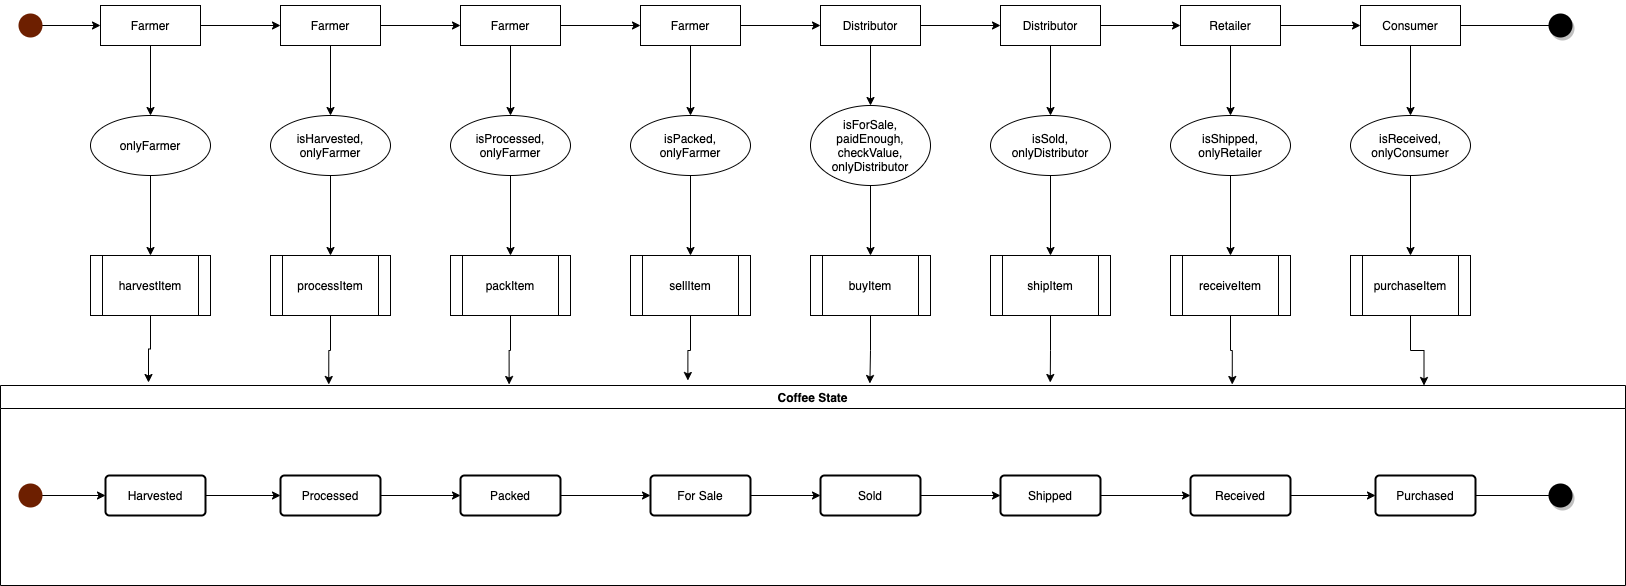

The diagram above was exported from draw.io. Its source (the exported page's mxGraphModel, read from the mxfile embedded in the PNG):
<mxGraphModel dx="1796" dy="593" grid="1" gridSize="10" guides="1" tooltips="1" connect="1" arrows="1" fold="1" page="1" pageScale="1" pageWidth="850" pageHeight="1100" math="0" shadow="0" extFonts="Permanent Marker^https://fonts.googleapis.com/css?family=Permanent+Marker">
  <root>
    <mxCell id="0" />
    <mxCell id="1" parent="0" />
    <mxCell id="5Q9VkIn1LjhgChoB6TZg-7" value="" style="edgeStyle=orthogonalEdgeStyle;rounded=0;orthogonalLoop=1;jettySize=auto;html=1;" edge="1" parent="1" source="5Q9VkIn1LjhgChoB6TZg-1" target="5Q9VkIn1LjhgChoB6TZg-3">
      <mxGeometry relative="1" as="geometry" />
    </mxCell>
    <mxCell id="5Q9VkIn1LjhgChoB6TZg-1" value="" style="shape=waypoint;sketch=0;fillStyle=solid;size=6;pointerEvents=1;points=[];fillColor=#a0522d;resizable=0;rotatable=0;perimeter=centerPerimeter;snapToPoint=1;strokeWidth=10;strokeColor=#6D1F00;fontColor=#ffffff;" vertex="1" parent="1">
      <mxGeometry x="-820" y="70" width="40" height="40" as="geometry" />
    </mxCell>
    <mxCell id="5Q9VkIn1LjhgChoB6TZg-5" value="" style="edgeStyle=orthogonalEdgeStyle;rounded=0;orthogonalLoop=1;jettySize=auto;html=1;" edge="1" parent="1" source="5Q9VkIn1LjhgChoB6TZg-3" target="5Q9VkIn1LjhgChoB6TZg-4">
      <mxGeometry relative="1" as="geometry" />
    </mxCell>
    <mxCell id="5Q9VkIn1LjhgChoB6TZg-52" value="" style="edgeStyle=orthogonalEdgeStyle;rounded=0;orthogonalLoop=1;jettySize=auto;html=1;" edge="1" parent="1" source="5Q9VkIn1LjhgChoB6TZg-3" target="5Q9VkIn1LjhgChoB6TZg-51">
      <mxGeometry relative="1" as="geometry" />
    </mxCell>
    <mxCell id="5Q9VkIn1LjhgChoB6TZg-3" value="Farmer" style="whiteSpace=wrap;html=1;align=center;" vertex="1" parent="1">
      <mxGeometry x="-730" y="70" width="100" height="40" as="geometry" />
    </mxCell>
    <mxCell id="5Q9VkIn1LjhgChoB6TZg-29" value="" style="edgeStyle=orthogonalEdgeStyle;rounded=0;orthogonalLoop=1;jettySize=auto;html=1;" edge="1" parent="1" source="5Q9VkIn1LjhgChoB6TZg-4" target="5Q9VkIn1LjhgChoB6TZg-28">
      <mxGeometry relative="1" as="geometry" />
    </mxCell>
    <mxCell id="5Q9VkIn1LjhgChoB6TZg-50" value="" style="edgeStyle=orthogonalEdgeStyle;rounded=0;orthogonalLoop=1;jettySize=auto;html=1;" edge="1" parent="1" source="5Q9VkIn1LjhgChoB6TZg-4" target="5Q9VkIn1LjhgChoB6TZg-49">
      <mxGeometry relative="1" as="geometry" />
    </mxCell>
    <mxCell id="5Q9VkIn1LjhgChoB6TZg-4" value="Farmer" style="whiteSpace=wrap;html=1;align=center;" vertex="1" parent="1">
      <mxGeometry x="-550" y="70" width="100" height="40" as="geometry" />
    </mxCell>
    <mxCell id="5Q9VkIn1LjhgChoB6TZg-6" value="Coffee State" style="swimlane;" vertex="1" parent="1">
      <mxGeometry x="-830" y="450" width="1625" height="200" as="geometry" />
    </mxCell>
    <mxCell id="5Q9VkIn1LjhgChoB6TZg-24" value="" style="edgeStyle=orthogonalEdgeStyle;rounded=0;orthogonalLoop=1;jettySize=auto;html=1;" edge="1" parent="5Q9VkIn1LjhgChoB6TZg-6" source="5Q9VkIn1LjhgChoB6TZg-8" target="5Q9VkIn1LjhgChoB6TZg-9">
      <mxGeometry relative="1" as="geometry" />
    </mxCell>
    <mxCell id="5Q9VkIn1LjhgChoB6TZg-8" value="" style="shape=waypoint;sketch=0;fillStyle=solid;size=6;pointerEvents=1;points=[];fillColor=#a0522d;resizable=0;rotatable=0;perimeter=centerPerimeter;snapToPoint=1;strokeWidth=10;strokeColor=#6D1F00;fontColor=#ffffff;" vertex="1" parent="5Q9VkIn1LjhgChoB6TZg-6">
      <mxGeometry x="10" y="90" width="40" height="40" as="geometry" />
    </mxCell>
    <mxCell id="5Q9VkIn1LjhgChoB6TZg-11" value="" style="edgeStyle=orthogonalEdgeStyle;rounded=0;orthogonalLoop=1;jettySize=auto;html=1;" edge="1" parent="5Q9VkIn1LjhgChoB6TZg-6" source="5Q9VkIn1LjhgChoB6TZg-9" target="5Q9VkIn1LjhgChoB6TZg-10">
      <mxGeometry relative="1" as="geometry" />
    </mxCell>
    <mxCell id="5Q9VkIn1LjhgChoB6TZg-13" value="" style="edgeStyle=orthogonalEdgeStyle;rounded=0;orthogonalLoop=1;jettySize=auto;html=1;" edge="1" parent="5Q9VkIn1LjhgChoB6TZg-6" source="5Q9VkIn1LjhgChoB6TZg-10" target="5Q9VkIn1LjhgChoB6TZg-12">
      <mxGeometry relative="1" as="geometry" />
    </mxCell>
    <mxCell id="5Q9VkIn1LjhgChoB6TZg-10" value="Processed" style="rounded=1;arcSize=10;whiteSpace=wrap;html=1;align=center;strokeWidth=2;" vertex="1" parent="5Q9VkIn1LjhgChoB6TZg-6">
      <mxGeometry x="280" y="90" width="100" height="40" as="geometry" />
    </mxCell>
    <mxCell id="5Q9VkIn1LjhgChoB6TZg-15" value="" style="edgeStyle=orthogonalEdgeStyle;rounded=0;orthogonalLoop=1;jettySize=auto;html=1;" edge="1" parent="5Q9VkIn1LjhgChoB6TZg-6" source="5Q9VkIn1LjhgChoB6TZg-12" target="5Q9VkIn1LjhgChoB6TZg-14">
      <mxGeometry relative="1" as="geometry" />
    </mxCell>
    <mxCell id="5Q9VkIn1LjhgChoB6TZg-12" value="Packed" style="rounded=1;arcSize=10;whiteSpace=wrap;html=1;align=center;strokeWidth=2;" vertex="1" parent="5Q9VkIn1LjhgChoB6TZg-6">
      <mxGeometry x="460" y="90" width="100" height="40" as="geometry" />
    </mxCell>
    <mxCell id="5Q9VkIn1LjhgChoB6TZg-17" value="" style="edgeStyle=orthogonalEdgeStyle;rounded=0;orthogonalLoop=1;jettySize=auto;html=1;" edge="1" parent="5Q9VkIn1LjhgChoB6TZg-6" source="5Q9VkIn1LjhgChoB6TZg-14" target="5Q9VkIn1LjhgChoB6TZg-16">
      <mxGeometry relative="1" as="geometry" />
    </mxCell>
    <mxCell id="5Q9VkIn1LjhgChoB6TZg-14" value="For Sale" style="rounded=1;arcSize=10;whiteSpace=wrap;html=1;align=center;strokeWidth=2;" vertex="1" parent="5Q9VkIn1LjhgChoB6TZg-6">
      <mxGeometry x="650" y="90" width="100" height="40" as="geometry" />
    </mxCell>
    <mxCell id="5Q9VkIn1LjhgChoB6TZg-16" value="Sold" style="rounded=1;arcSize=10;whiteSpace=wrap;html=1;align=center;strokeWidth=2;" vertex="1" parent="5Q9VkIn1LjhgChoB6TZg-6">
      <mxGeometry x="820" y="90" width="100" height="40" as="geometry" />
    </mxCell>
    <mxCell id="5Q9VkIn1LjhgChoB6TZg-20" value="Received" style="rounded=1;arcSize=10;whiteSpace=wrap;html=1;align=center;strokeWidth=2;" vertex="1" parent="5Q9VkIn1LjhgChoB6TZg-6">
      <mxGeometry x="1190" y="90" width="100" height="40" as="geometry" />
    </mxCell>
    <mxCell id="5Q9VkIn1LjhgChoB6TZg-21" value="" style="edgeStyle=orthogonalEdgeStyle;rounded=0;orthogonalLoop=1;jettySize=auto;html=1;" edge="1" parent="5Q9VkIn1LjhgChoB6TZg-6" source="5Q9VkIn1LjhgChoB6TZg-18" target="5Q9VkIn1LjhgChoB6TZg-20">
      <mxGeometry relative="1" as="geometry" />
    </mxCell>
    <mxCell id="5Q9VkIn1LjhgChoB6TZg-18" value="Shipped" style="rounded=1;arcSize=10;whiteSpace=wrap;html=1;align=center;strokeWidth=2;" vertex="1" parent="5Q9VkIn1LjhgChoB6TZg-6">
      <mxGeometry x="1000" y="90" width="100" height="40" as="geometry" />
    </mxCell>
    <mxCell id="5Q9VkIn1LjhgChoB6TZg-19" value="" style="edgeStyle=orthogonalEdgeStyle;rounded=0;orthogonalLoop=1;jettySize=auto;html=1;" edge="1" parent="5Q9VkIn1LjhgChoB6TZg-6" source="5Q9VkIn1LjhgChoB6TZg-16" target="5Q9VkIn1LjhgChoB6TZg-18">
      <mxGeometry relative="1" as="geometry" />
    </mxCell>
    <mxCell id="5Q9VkIn1LjhgChoB6TZg-26" value="" style="edgeStyle=orthogonalEdgeStyle;rounded=0;orthogonalLoop=1;jettySize=auto;html=1;" edge="1" parent="5Q9VkIn1LjhgChoB6TZg-6" source="5Q9VkIn1LjhgChoB6TZg-22" target="5Q9VkIn1LjhgChoB6TZg-25">
      <mxGeometry relative="1" as="geometry" />
    </mxCell>
    <mxCell id="5Q9VkIn1LjhgChoB6TZg-22" value="Purchased" style="rounded=1;arcSize=10;whiteSpace=wrap;html=1;align=center;strokeWidth=2;" vertex="1" parent="5Q9VkIn1LjhgChoB6TZg-6">
      <mxGeometry x="1375" y="90" width="100" height="40" as="geometry" />
    </mxCell>
    <mxCell id="5Q9VkIn1LjhgChoB6TZg-23" value="" style="edgeStyle=orthogonalEdgeStyle;rounded=0;orthogonalLoop=1;jettySize=auto;html=1;" edge="1" parent="5Q9VkIn1LjhgChoB6TZg-6" source="5Q9VkIn1LjhgChoB6TZg-20" target="5Q9VkIn1LjhgChoB6TZg-22">
      <mxGeometry relative="1" as="geometry" />
    </mxCell>
    <mxCell id="5Q9VkIn1LjhgChoB6TZg-9" value="Harvested" style="rounded=1;arcSize=10;whiteSpace=wrap;html=1;align=center;strokeWidth=2;" vertex="1" parent="5Q9VkIn1LjhgChoB6TZg-6">
      <mxGeometry x="105" y="90" width="100" height="40" as="geometry" />
    </mxCell>
    <mxCell id="5Q9VkIn1LjhgChoB6TZg-25" value="" style="shape=waypoint;size=6;pointerEvents=1;points=[];fillColor=#a0522d;resizable=0;rotatable=0;perimeter=centerPerimeter;snapToPoint=1;rounded=1;strokeWidth=10;arcSize=10;shadow=1;fontColor=#ffffff;sketch=0;perimeterSpacing=5;" vertex="1" parent="5Q9VkIn1LjhgChoB6TZg-6">
      <mxGeometry x="1540" y="90" width="40" height="40" as="geometry" />
    </mxCell>
    <mxCell id="5Q9VkIn1LjhgChoB6TZg-31" value="" style="edgeStyle=orthogonalEdgeStyle;rounded=0;orthogonalLoop=1;jettySize=auto;html=1;" edge="1" parent="1" source="5Q9VkIn1LjhgChoB6TZg-28" target="5Q9VkIn1LjhgChoB6TZg-30">
      <mxGeometry relative="1" as="geometry" />
    </mxCell>
    <mxCell id="5Q9VkIn1LjhgChoB6TZg-48" value="" style="edgeStyle=orthogonalEdgeStyle;rounded=0;orthogonalLoop=1;jettySize=auto;html=1;" edge="1" parent="1" source="5Q9VkIn1LjhgChoB6TZg-28" target="5Q9VkIn1LjhgChoB6TZg-47">
      <mxGeometry relative="1" as="geometry" />
    </mxCell>
    <mxCell id="5Q9VkIn1LjhgChoB6TZg-28" value="Farmer" style="whiteSpace=wrap;html=1;align=center;" vertex="1" parent="1">
      <mxGeometry x="-370" y="70" width="100" height="40" as="geometry" />
    </mxCell>
    <mxCell id="5Q9VkIn1LjhgChoB6TZg-33" value="" style="edgeStyle=orthogonalEdgeStyle;rounded=0;orthogonalLoop=1;jettySize=auto;html=1;" edge="1" parent="1" source="5Q9VkIn1LjhgChoB6TZg-30" target="5Q9VkIn1LjhgChoB6TZg-32">
      <mxGeometry relative="1" as="geometry" />
    </mxCell>
    <mxCell id="5Q9VkIn1LjhgChoB6TZg-54" value="" style="edgeStyle=orthogonalEdgeStyle;rounded=0;orthogonalLoop=1;jettySize=auto;html=1;" edge="1" parent="1" source="5Q9VkIn1LjhgChoB6TZg-30" target="5Q9VkIn1LjhgChoB6TZg-53">
      <mxGeometry relative="1" as="geometry" />
    </mxCell>
    <mxCell id="5Q9VkIn1LjhgChoB6TZg-30" value="Farmer" style="whiteSpace=wrap;html=1;align=center;" vertex="1" parent="1">
      <mxGeometry x="-190" y="70" width="100" height="40" as="geometry" />
    </mxCell>
    <mxCell id="5Q9VkIn1LjhgChoB6TZg-35" value="" style="edgeStyle=orthogonalEdgeStyle;rounded=0;orthogonalLoop=1;jettySize=auto;html=1;" edge="1" parent="1" source="5Q9VkIn1LjhgChoB6TZg-32" target="5Q9VkIn1LjhgChoB6TZg-34">
      <mxGeometry relative="1" as="geometry" />
    </mxCell>
    <mxCell id="5Q9VkIn1LjhgChoB6TZg-56" value="" style="edgeStyle=orthogonalEdgeStyle;rounded=0;orthogonalLoop=1;jettySize=auto;html=1;" edge="1" parent="1" source="5Q9VkIn1LjhgChoB6TZg-32" target="5Q9VkIn1LjhgChoB6TZg-55">
      <mxGeometry relative="1" as="geometry" />
    </mxCell>
    <mxCell id="5Q9VkIn1LjhgChoB6TZg-32" value="Distributor" style="whiteSpace=wrap;html=1;align=center;" vertex="1" parent="1">
      <mxGeometry x="-10" y="70" width="100" height="40" as="geometry" />
    </mxCell>
    <mxCell id="5Q9VkIn1LjhgChoB6TZg-37" value="" style="edgeStyle=orthogonalEdgeStyle;rounded=0;orthogonalLoop=1;jettySize=auto;html=1;" edge="1" parent="1" source="5Q9VkIn1LjhgChoB6TZg-34" target="5Q9VkIn1LjhgChoB6TZg-36">
      <mxGeometry relative="1" as="geometry" />
    </mxCell>
    <mxCell id="5Q9VkIn1LjhgChoB6TZg-58" value="" style="edgeStyle=orthogonalEdgeStyle;rounded=0;orthogonalLoop=1;jettySize=auto;html=1;" edge="1" parent="1" source="5Q9VkIn1LjhgChoB6TZg-34" target="5Q9VkIn1LjhgChoB6TZg-57">
      <mxGeometry relative="1" as="geometry" />
    </mxCell>
    <mxCell id="5Q9VkIn1LjhgChoB6TZg-34" value="Distributor" style="whiteSpace=wrap;html=1;align=center;" vertex="1" parent="1">
      <mxGeometry x="170" y="70" width="100" height="40" as="geometry" />
    </mxCell>
    <mxCell id="5Q9VkIn1LjhgChoB6TZg-39" value="" style="edgeStyle=orthogonalEdgeStyle;rounded=0;orthogonalLoop=1;jettySize=auto;html=1;" edge="1" parent="1" source="5Q9VkIn1LjhgChoB6TZg-36" target="5Q9VkIn1LjhgChoB6TZg-38">
      <mxGeometry relative="1" as="geometry" />
    </mxCell>
    <mxCell id="5Q9VkIn1LjhgChoB6TZg-60" value="" style="edgeStyle=orthogonalEdgeStyle;rounded=0;orthogonalLoop=1;jettySize=auto;html=1;" edge="1" parent="1" source="5Q9VkIn1LjhgChoB6TZg-36" target="5Q9VkIn1LjhgChoB6TZg-59">
      <mxGeometry relative="1" as="geometry" />
    </mxCell>
    <mxCell id="5Q9VkIn1LjhgChoB6TZg-36" value="Retailer" style="whiteSpace=wrap;html=1;align=center;" vertex="1" parent="1">
      <mxGeometry x="350" y="70" width="100" height="40" as="geometry" />
    </mxCell>
    <mxCell id="5Q9VkIn1LjhgChoB6TZg-41" value="" style="edgeStyle=orthogonalEdgeStyle;rounded=0;orthogonalLoop=1;jettySize=auto;html=1;" edge="1" parent="1" source="5Q9VkIn1LjhgChoB6TZg-38" target="5Q9VkIn1LjhgChoB6TZg-40">
      <mxGeometry relative="1" as="geometry" />
    </mxCell>
    <mxCell id="5Q9VkIn1LjhgChoB6TZg-62" value="" style="edgeStyle=orthogonalEdgeStyle;rounded=0;orthogonalLoop=1;jettySize=auto;html=1;" edge="1" parent="1" source="5Q9VkIn1LjhgChoB6TZg-38" target="5Q9VkIn1LjhgChoB6TZg-61">
      <mxGeometry relative="1" as="geometry" />
    </mxCell>
    <mxCell id="5Q9VkIn1LjhgChoB6TZg-38" value="Consumer" style="whiteSpace=wrap;html=1;align=center;" vertex="1" parent="1">
      <mxGeometry x="530" y="70" width="100" height="40" as="geometry" />
    </mxCell>
    <mxCell id="5Q9VkIn1LjhgChoB6TZg-40" value="" style="shape=waypoint;size=6;pointerEvents=1;points=[];fillColor=#a0522d;resizable=0;rotatable=0;perimeter=centerPerimeter;snapToPoint=1;rounded=1;strokeWidth=10;arcSize=10;shadow=1;fontColor=#ffffff;sketch=0;perimeterSpacing=5;" vertex="1" parent="1">
      <mxGeometry x="710" y="70" width="40" height="40" as="geometry" />
    </mxCell>
    <mxCell id="5Q9VkIn1LjhgChoB6TZg-68" value="" style="edgeStyle=orthogonalEdgeStyle;rounded=0;orthogonalLoop=1;jettySize=auto;html=1;" edge="1" parent="1" source="5Q9VkIn1LjhgChoB6TZg-47" target="5Q9VkIn1LjhgChoB6TZg-67">
      <mxGeometry relative="1" as="geometry" />
    </mxCell>
    <mxCell id="5Q9VkIn1LjhgChoB6TZg-47" value="isProcessed,&lt;br&gt;onlyFarmer" style="ellipse;whiteSpace=wrap;html=1;" vertex="1" parent="1">
      <mxGeometry x="-380" y="180" width="120" height="60" as="geometry" />
    </mxCell>
    <mxCell id="5Q9VkIn1LjhgChoB6TZg-66" value="" style="edgeStyle=orthogonalEdgeStyle;rounded=0;orthogonalLoop=1;jettySize=auto;html=1;" edge="1" parent="1" source="5Q9VkIn1LjhgChoB6TZg-49" target="5Q9VkIn1LjhgChoB6TZg-65">
      <mxGeometry relative="1" as="geometry" />
    </mxCell>
    <mxCell id="5Q9VkIn1LjhgChoB6TZg-49" value="isHarvested,&lt;br&gt;onlyFarmer" style="ellipse;whiteSpace=wrap;html=1;" vertex="1" parent="1">
      <mxGeometry x="-560" y="180" width="120" height="60" as="geometry" />
    </mxCell>
    <mxCell id="5Q9VkIn1LjhgChoB6TZg-64" value="" style="edgeStyle=orthogonalEdgeStyle;rounded=0;orthogonalLoop=1;jettySize=auto;html=1;" edge="1" parent="1" source="5Q9VkIn1LjhgChoB6TZg-51" target="5Q9VkIn1LjhgChoB6TZg-63">
      <mxGeometry relative="1" as="geometry" />
    </mxCell>
    <mxCell id="5Q9VkIn1LjhgChoB6TZg-51" value="onlyFarmer" style="ellipse;whiteSpace=wrap;html=1;" vertex="1" parent="1">
      <mxGeometry x="-740" y="180" width="120" height="60" as="geometry" />
    </mxCell>
    <mxCell id="5Q9VkIn1LjhgChoB6TZg-70" value="" style="edgeStyle=orthogonalEdgeStyle;rounded=0;orthogonalLoop=1;jettySize=auto;html=1;" edge="1" parent="1" source="5Q9VkIn1LjhgChoB6TZg-53" target="5Q9VkIn1LjhgChoB6TZg-69">
      <mxGeometry relative="1" as="geometry" />
    </mxCell>
    <mxCell id="5Q9VkIn1LjhgChoB6TZg-53" value="isPacked,&lt;br&gt;onlyFarmer" style="ellipse;whiteSpace=wrap;html=1;" vertex="1" parent="1">
      <mxGeometry x="-200" y="180" width="120" height="60" as="geometry" />
    </mxCell>
    <mxCell id="5Q9VkIn1LjhgChoB6TZg-72" value="" style="edgeStyle=orthogonalEdgeStyle;rounded=0;orthogonalLoop=1;jettySize=auto;html=1;" edge="1" parent="1" source="5Q9VkIn1LjhgChoB6TZg-55" target="5Q9VkIn1LjhgChoB6TZg-71">
      <mxGeometry relative="1" as="geometry" />
    </mxCell>
    <mxCell id="5Q9VkIn1LjhgChoB6TZg-55" value="isForSale,&lt;br&gt;paidEnough,&lt;br&gt;checkValue,&lt;br&gt;onlyDistributor" style="ellipse;whiteSpace=wrap;html=1;" vertex="1" parent="1">
      <mxGeometry x="-20" y="170" width="120" height="80" as="geometry" />
    </mxCell>
    <mxCell id="5Q9VkIn1LjhgChoB6TZg-74" value="" style="edgeStyle=orthogonalEdgeStyle;rounded=0;orthogonalLoop=1;jettySize=auto;html=1;" edge="1" parent="1" source="5Q9VkIn1LjhgChoB6TZg-57" target="5Q9VkIn1LjhgChoB6TZg-73">
      <mxGeometry relative="1" as="geometry" />
    </mxCell>
    <mxCell id="5Q9VkIn1LjhgChoB6TZg-57" value="isSold,&lt;br&gt;onlyDistributor" style="ellipse;whiteSpace=wrap;html=1;" vertex="1" parent="1">
      <mxGeometry x="160" y="180" width="120" height="60" as="geometry" />
    </mxCell>
    <mxCell id="5Q9VkIn1LjhgChoB6TZg-76" value="" style="edgeStyle=orthogonalEdgeStyle;rounded=0;orthogonalLoop=1;jettySize=auto;html=1;" edge="1" parent="1" source="5Q9VkIn1LjhgChoB6TZg-59" target="5Q9VkIn1LjhgChoB6TZg-75">
      <mxGeometry relative="1" as="geometry" />
    </mxCell>
    <mxCell id="5Q9VkIn1LjhgChoB6TZg-59" value="isShipped,&lt;br&gt;onlyRetailer" style="ellipse;whiteSpace=wrap;html=1;" vertex="1" parent="1">
      <mxGeometry x="340" y="180" width="120" height="60" as="geometry" />
    </mxCell>
    <mxCell id="5Q9VkIn1LjhgChoB6TZg-78" value="" style="edgeStyle=orthogonalEdgeStyle;rounded=0;orthogonalLoop=1;jettySize=auto;html=1;" edge="1" parent="1" source="5Q9VkIn1LjhgChoB6TZg-61" target="5Q9VkIn1LjhgChoB6TZg-77">
      <mxGeometry relative="1" as="geometry" />
    </mxCell>
    <mxCell id="5Q9VkIn1LjhgChoB6TZg-61" value="isReceived,&lt;br&gt;onlyConsumer" style="ellipse;whiteSpace=wrap;html=1;" vertex="1" parent="1">
      <mxGeometry x="520" y="180" width="120" height="60" as="geometry" />
    </mxCell>
    <mxCell id="5Q9VkIn1LjhgChoB6TZg-81" style="edgeStyle=orthogonalEdgeStyle;rounded=0;orthogonalLoop=1;jettySize=auto;html=1;" edge="1" parent="1" source="5Q9VkIn1LjhgChoB6TZg-63">
      <mxGeometry relative="1" as="geometry">
        <mxPoint x="-682" y="447" as="targetPoint" />
      </mxGeometry>
    </mxCell>
    <mxCell id="5Q9VkIn1LjhgChoB6TZg-63" value="harvestItem" style="shape=process;whiteSpace=wrap;html=1;backgroundOutline=1;" vertex="1" parent="1">
      <mxGeometry x="-740" y="320" width="120" height="60" as="geometry" />
    </mxCell>
    <mxCell id="5Q9VkIn1LjhgChoB6TZg-82" style="edgeStyle=orthogonalEdgeStyle;rounded=0;orthogonalLoop=1;jettySize=auto;html=1;entryX=0.202;entryY=-0.005;entryDx=0;entryDy=0;entryPerimeter=0;" edge="1" parent="1" source="5Q9VkIn1LjhgChoB6TZg-65" target="5Q9VkIn1LjhgChoB6TZg-6">
      <mxGeometry relative="1" as="geometry" />
    </mxCell>
    <mxCell id="5Q9VkIn1LjhgChoB6TZg-65" value="processItem" style="shape=process;whiteSpace=wrap;html=1;backgroundOutline=1;" vertex="1" parent="1">
      <mxGeometry x="-560" y="320" width="120" height="60" as="geometry" />
    </mxCell>
    <mxCell id="5Q9VkIn1LjhgChoB6TZg-83" style="edgeStyle=orthogonalEdgeStyle;rounded=0;orthogonalLoop=1;jettySize=auto;html=1;entryX=0.313;entryY=-0.005;entryDx=0;entryDy=0;entryPerimeter=0;" edge="1" parent="1" source="5Q9VkIn1LjhgChoB6TZg-67" target="5Q9VkIn1LjhgChoB6TZg-6">
      <mxGeometry relative="1" as="geometry" />
    </mxCell>
    <mxCell id="5Q9VkIn1LjhgChoB6TZg-67" value="packItem" style="shape=process;whiteSpace=wrap;html=1;backgroundOutline=1;" vertex="1" parent="1">
      <mxGeometry x="-380" y="320" width="120" height="60" as="geometry" />
    </mxCell>
    <mxCell id="5Q9VkIn1LjhgChoB6TZg-84" style="edgeStyle=orthogonalEdgeStyle;rounded=0;orthogonalLoop=1;jettySize=auto;html=1;entryX=0.423;entryY=-0.025;entryDx=0;entryDy=0;entryPerimeter=0;" edge="1" parent="1" source="5Q9VkIn1LjhgChoB6TZg-69" target="5Q9VkIn1LjhgChoB6TZg-6">
      <mxGeometry relative="1" as="geometry" />
    </mxCell>
    <mxCell id="5Q9VkIn1LjhgChoB6TZg-69" value="sellItem" style="shape=process;whiteSpace=wrap;html=1;backgroundOutline=1;" vertex="1" parent="1">
      <mxGeometry x="-200" y="320" width="120" height="60" as="geometry" />
    </mxCell>
    <mxCell id="5Q9VkIn1LjhgChoB6TZg-85" style="edgeStyle=orthogonalEdgeStyle;rounded=0;orthogonalLoop=1;jettySize=auto;html=1;entryX=0.535;entryY=-0.01;entryDx=0;entryDy=0;entryPerimeter=0;" edge="1" parent="1" source="5Q9VkIn1LjhgChoB6TZg-71" target="5Q9VkIn1LjhgChoB6TZg-6">
      <mxGeometry relative="1" as="geometry" />
    </mxCell>
    <mxCell id="5Q9VkIn1LjhgChoB6TZg-71" value="buyItem" style="shape=process;whiteSpace=wrap;html=1;backgroundOutline=1;" vertex="1" parent="1">
      <mxGeometry x="-20" y="320" width="120" height="60" as="geometry" />
    </mxCell>
    <mxCell id="5Q9VkIn1LjhgChoB6TZg-86" style="edgeStyle=orthogonalEdgeStyle;rounded=0;orthogonalLoop=1;jettySize=auto;html=1;entryX=0.646;entryY=-0.015;entryDx=0;entryDy=0;entryPerimeter=0;" edge="1" parent="1" source="5Q9VkIn1LjhgChoB6TZg-73" target="5Q9VkIn1LjhgChoB6TZg-6">
      <mxGeometry relative="1" as="geometry" />
    </mxCell>
    <mxCell id="5Q9VkIn1LjhgChoB6TZg-73" value="shipItem" style="shape=process;whiteSpace=wrap;html=1;backgroundOutline=1;" vertex="1" parent="1">
      <mxGeometry x="160" y="320" width="120" height="60" as="geometry" />
    </mxCell>
    <mxCell id="5Q9VkIn1LjhgChoB6TZg-87" style="edgeStyle=orthogonalEdgeStyle;rounded=0;orthogonalLoop=1;jettySize=auto;html=1;entryX=0.758;entryY=-0.005;entryDx=0;entryDy=0;entryPerimeter=0;" edge="1" parent="1" source="5Q9VkIn1LjhgChoB6TZg-75" target="5Q9VkIn1LjhgChoB6TZg-6">
      <mxGeometry relative="1" as="geometry" />
    </mxCell>
    <mxCell id="5Q9VkIn1LjhgChoB6TZg-75" value="receiveItem" style="shape=process;whiteSpace=wrap;html=1;backgroundOutline=1;" vertex="1" parent="1">
      <mxGeometry x="340" y="320" width="120" height="60" as="geometry" />
    </mxCell>
    <mxCell id="5Q9VkIn1LjhgChoB6TZg-88" style="edgeStyle=orthogonalEdgeStyle;rounded=0;orthogonalLoop=1;jettySize=auto;html=1;entryX=0.876;entryY=0;entryDx=0;entryDy=0;entryPerimeter=0;" edge="1" parent="1" source="5Q9VkIn1LjhgChoB6TZg-77" target="5Q9VkIn1LjhgChoB6TZg-6">
      <mxGeometry relative="1" as="geometry" />
    </mxCell>
    <mxCell id="5Q9VkIn1LjhgChoB6TZg-77" value="purchaseItem" style="shape=process;whiteSpace=wrap;html=1;backgroundOutline=1;" vertex="1" parent="1">
      <mxGeometry x="520" y="320" width="120" height="60" as="geometry" />
    </mxCell>
  </root>
</mxGraphModel>